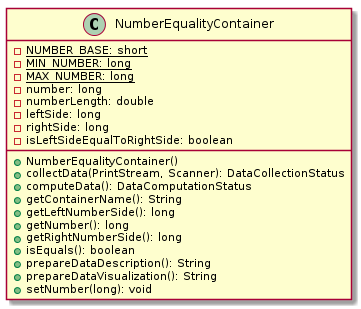

The diagram above was rendered by PlantUML. Its source (embedded in the PNG):
@startuml

    class NumberEqualityContainer {
        {static} -NUMBER_BASE: short
        {static} -MIN_NUMBER: long
        {static} -MAX_NUMBER: long
        -number: long
        -numberLength: double
        -leftSide: long
        -rightSide: long
        -isLeftSideEqualToRightSide: boolean
        +NumberEqualityContainer()
        +collectData(PrintStream, Scanner): DataCollectionStatus
        +computeData(): DataComputationStatus
        +getContainerName(): String
        +getLeftNumberSide(): long
        +getNumber(): long
        +getRightNumberSide(): long
        +isEquals(): boolean
        +prepareDataDescription(): String
        +prepareDataVisualization(): String
        +setNumber(long): void
    }

@enduml